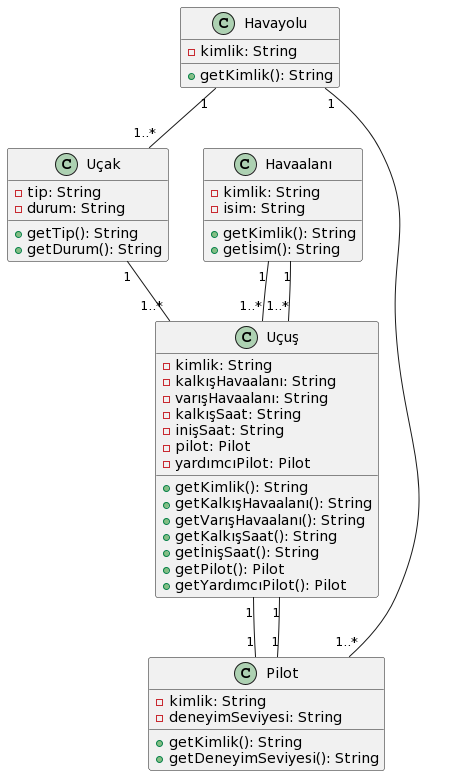

The diagram above was rendered by PlantUML. Its source (embedded in the PNG):
@startuml
class Havayolu {
  - kimlik: String
  + getKimlik(): String
}

class Uçak {
  - tip: String
  - durum: String
  + getTip(): String
  + getDurum(): String
}

class Uçuş {
  - kimlik: String
  - kalkışHavaalanı: String
  - varışHavaalanı: String
  - kalkışSaat: String
  - inişSaat: String
  - pilot: Pilot
  - yardımcıPilot: Pilot
  + getKimlik(): String
  + getKalkışHavaalanı(): String
  + getVarışHavaalanı(): String
  + getKalkışSaat(): String
  + getİnişSaat(): String
  + getPilot(): Pilot
  + getYardımcıPilot(): Pilot
}

class Pilot {
  - kimlik: String
  - deneyimSeviyesi: String
  + getKimlik(): String
  + getDeneyimSeviyesi(): String
}

class Havaalanı {
  - kimlik: String
  - isim: String
  + getKimlik(): String
  + getİsim(): String
}

Havayolu "1" -- "1..*" Uçak
Uçak "1" -- "1..*" Uçuş
Uçuş "1" -- "1" Pilot
Uçuş "1" -- "1" Pilot
Havaalanı "1" -- "1..*" Uçuş
Havaalanı "1" -- "1..*" Uçuş
Havayolu "1" -- "1..*" Pilot
@enduml